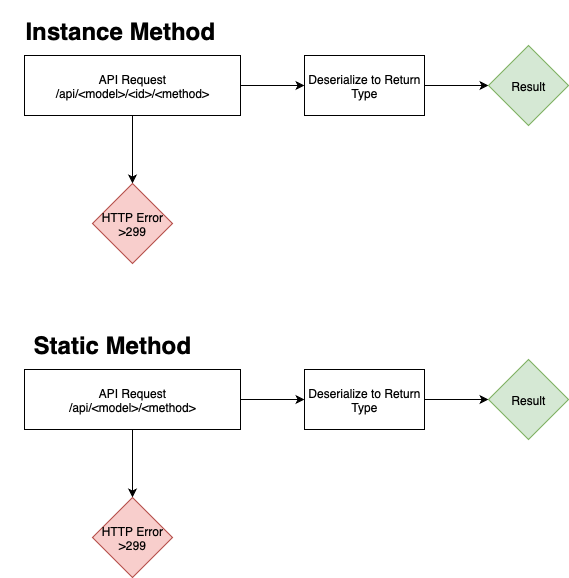

The diagram above was exported from draw.io. Its source (the exported page's mxGraphModel, read from the mxfile embedded in the PNG):
<mxGraphModel dx="1113" dy="642" grid="1" gridSize="8" guides="1" tooltips="1" connect="1" arrows="1" fold="1" page="1" pageScale="1" pageWidth="850" pageHeight="1100" background="none" math="0" shadow="0">
  <root>
    <mxCell id="0" />
    <mxCell id="1" parent="0" />
    <mxCell id="fsjMHxEnCzes5BpNDQsz-4" style="edgeStyle=orthogonalEdgeStyle;rounded=0;orthogonalLoop=1;jettySize=auto;html=1;entryX=0.5;entryY=0;entryDx=0;entryDy=0;" edge="1" parent="1" source="fsjMHxEnCzes5BpNDQsz-2" target="fsjMHxEnCzes5BpNDQsz-3">
      <mxGeometry relative="1" as="geometry" />
    </mxCell>
    <mxCell id="fsjMHxEnCzes5BpNDQsz-6" style="edgeStyle=orthogonalEdgeStyle;rounded=0;orthogonalLoop=1;jettySize=auto;html=1;" edge="1" parent="1" source="fsjMHxEnCzes5BpNDQsz-2" target="fsjMHxEnCzes5BpNDQsz-7">
      <mxGeometry relative="1" as="geometry">
        <mxPoint x="400" y="126" as="targetPoint" />
      </mxGeometry>
    </mxCell>
    <mxCell id="fsjMHxEnCzes5BpNDQsz-2" value="API Request&lt;div&gt;/api/&amp;lt;model&amp;gt;/&amp;lt;id&amp;gt;/&amp;lt;method&amp;gt;&lt;/div&gt;" style="rounded=0;whiteSpace=wrap;html=1;" vertex="1" parent="1">
      <mxGeometry x="96" y="96" width="216" height="60" as="geometry" />
    </mxCell>
    <mxCell id="fsjMHxEnCzes5BpNDQsz-3" value="HTTP Error&lt;div&gt;&amp;gt;299&lt;/div&gt;" style="rhombus;whiteSpace=wrap;html=1;fillColor=#f8cecc;strokeColor=#b85450;" vertex="1" parent="1">
      <mxGeometry x="164" y="224" width="80" height="80" as="geometry" />
    </mxCell>
    <mxCell id="fsjMHxEnCzes5BpNDQsz-10" style="edgeStyle=orthogonalEdgeStyle;rounded=0;orthogonalLoop=1;jettySize=auto;html=1;exitX=1;exitY=0.5;exitDx=0;exitDy=0;entryX=0;entryY=0.5;entryDx=0;entryDy=0;" edge="1" parent="1" source="fsjMHxEnCzes5BpNDQsz-7">
      <mxGeometry relative="1" as="geometry">
        <mxPoint x="560" y="126" as="targetPoint" />
      </mxGeometry>
    </mxCell>
    <mxCell id="fsjMHxEnCzes5BpNDQsz-7" value="Deserialize to Return Type" style="rounded=0;whiteSpace=wrap;html=1;" vertex="1" parent="1">
      <mxGeometry x="376" y="96" width="120" height="60" as="geometry" />
    </mxCell>
    <mxCell id="fsjMHxEnCzes5BpNDQsz-11" value="Result" style="rhombus;whiteSpace=wrap;html=1;fillColor=#d5e8d4;strokeColor=#82b366;" vertex="1" parent="1">
      <mxGeometry x="560" y="86" width="80" height="80" as="geometry" />
    </mxCell>
    <mxCell id="fsjMHxEnCzes5BpNDQsz-12" value="&lt;h1&gt;Instance Method&lt;/h1&gt;" style="text;html=1;align=center;verticalAlign=middle;whiteSpace=wrap;rounded=0;" vertex="1" parent="1">
      <mxGeometry x="80" y="56" width="224" height="30" as="geometry" />
    </mxCell>
    <mxCell id="fsjMHxEnCzes5BpNDQsz-13" value="&lt;h1&gt;Static Method&lt;/h1&gt;" style="text;html=1;align=center;verticalAlign=middle;whiteSpace=wrap;rounded=0;" vertex="1" parent="1">
      <mxGeometry x="72" y="370" width="224" height="30" as="geometry" />
    </mxCell>
    <mxCell id="fsjMHxEnCzes5BpNDQsz-14" style="edgeStyle=orthogonalEdgeStyle;rounded=0;orthogonalLoop=1;jettySize=auto;html=1;entryX=0.5;entryY=0;entryDx=0;entryDy=0;" edge="1" parent="1" source="fsjMHxEnCzes5BpNDQsz-16" target="fsjMHxEnCzes5BpNDQsz-17">
      <mxGeometry relative="1" as="geometry" />
    </mxCell>
    <mxCell id="fsjMHxEnCzes5BpNDQsz-15" style="edgeStyle=orthogonalEdgeStyle;rounded=0;orthogonalLoop=1;jettySize=auto;html=1;" edge="1" parent="1" source="fsjMHxEnCzes5BpNDQsz-16" target="fsjMHxEnCzes5BpNDQsz-19">
      <mxGeometry relative="1" as="geometry">
        <mxPoint x="400" y="440" as="targetPoint" />
      </mxGeometry>
    </mxCell>
    <mxCell id="fsjMHxEnCzes5BpNDQsz-16" value="API Request&lt;div&gt;/api/&amp;lt;model&amp;gt;/&amp;lt;method&amp;gt;&lt;/div&gt;" style="rounded=0;whiteSpace=wrap;html=1;" vertex="1" parent="1">
      <mxGeometry x="96" y="410" width="216" height="60" as="geometry" />
    </mxCell>
    <mxCell id="fsjMHxEnCzes5BpNDQsz-17" value="HTTP Error&lt;div&gt;&amp;gt;299&lt;/div&gt;" style="rhombus;whiteSpace=wrap;html=1;fillColor=#f8cecc;strokeColor=#b85450;" vertex="1" parent="1">
      <mxGeometry x="164" y="538" width="80" height="80" as="geometry" />
    </mxCell>
    <mxCell id="fsjMHxEnCzes5BpNDQsz-18" style="edgeStyle=orthogonalEdgeStyle;rounded=0;orthogonalLoop=1;jettySize=auto;html=1;exitX=1;exitY=0.5;exitDx=0;exitDy=0;entryX=0;entryY=0.5;entryDx=0;entryDy=0;" edge="1" parent="1" source="fsjMHxEnCzes5BpNDQsz-19">
      <mxGeometry relative="1" as="geometry">
        <mxPoint x="560" y="440" as="targetPoint" />
      </mxGeometry>
    </mxCell>
    <mxCell id="fsjMHxEnCzes5BpNDQsz-19" value="Deserialize to Return Type" style="rounded=0;whiteSpace=wrap;html=1;" vertex="1" parent="1">
      <mxGeometry x="376" y="410" width="120" height="60" as="geometry" />
    </mxCell>
    <mxCell id="fsjMHxEnCzes5BpNDQsz-20" value="Result" style="rhombus;whiteSpace=wrap;html=1;fillColor=#d5e8d4;strokeColor=#82b366;" vertex="1" parent="1">
      <mxGeometry x="560" y="400" width="80" height="80" as="geometry" />
    </mxCell>
  </root>
</mxGraphModel>